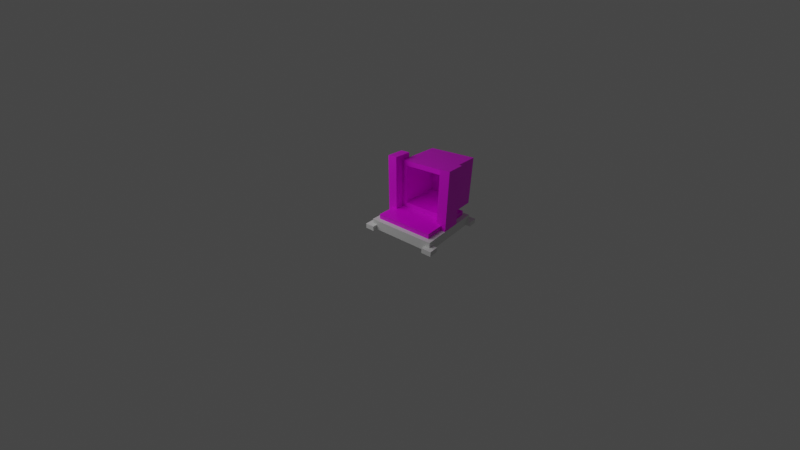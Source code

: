 # Source: mortar.blend  (saved by Blender 2.80.75; exported with 4.5.12 LTS)
import bpy
from mathutils import Matrix  # noqa: F401  (used for matrix-valued properties, if any)

bpy.ops.wm.read_factory_settings(use_empty=True)
scene = bpy.context.scene
scene.name = 'Scene'

# ---- collections
col_turretbase = bpy.data.collections.new('TurretBase'); scene.collection.children.link(col_turretbase)
col_mortar_001 = bpy.data.collections.new('Mortar.001'); scene.collection.children.link(col_mortar_001)

# ---- images (referenced by path relative to the original .blend; pixels are not part of the script)
import os
ASSET_DIR = os.environ.get("B2B_ASSET_DIR", "")  # directory of the original .blend (textures are referenced by path, not embedded)
HERE = os.path.dirname(os.path.abspath(__file__))  # packed textures are extracted next to this script under _unpacked/

def load_image(name, relpath, width, height, colorspace="sRGB"):
    """Load a texture the original file referenced (path relative to the .blend, or extracted next to this script)."""
    p = next((c for c in (os.path.join(HERE, relpath), os.path.join(ASSET_DIR, relpath)) if relpath and os.path.exists(c)), "")
    if p:
        img = bpy.data.images.load(p, check_existing=True)
        img.name = name
    else:  # same state as the original file: an image datablock whose file is absent (Cycles renders it pink)
        img = bpy.data.images.new(name, width, height)
        img.source = "FILE"
        img.filepath = "//" + (relpath or name)
    img.colorspace_settings.name = colorspace
    return img
img_mortar_uv_png = load_image('mortar_uv.png', 'mortar_uv.png', 1024, 1024, 'sRGB')

# ---- materials (node trees are filled in below, after node groups)
mat_material_001 = bpy.data.materials.new('Material.001')
mat_material_001.use_transparent_shadow = False
mat_material_001.preview_render_type = 'CUBE'
mat_material = bpy.data.materials.new('Material')
mat_material.alpha_threshold = 0.0
mat_material.use_transparent_shadow = False
mat_material.preview_render_type = 'CUBE'
mat_material.line_color = (0.0, 0.0, 0.0, 1.0)

# ---- material node trees
mat_material_001.use_nodes = True; mat_material_001.node_tree.nodes.clear()
_N = mat_material_001.node_tree.nodes; _L = mat_material_001.node_tree.links
n0 = _N.new('ShaderNodeOutputMaterial'); n0.name = 'Material Output'; n0.location = (300, 300)
n1 = _N.new('ShaderNodeBsdfPrincipled'); n1.name = 'Principled BSDF'; n1.location = (10, 300)
n1.distribution = 'GGX'
n1.subsurface_method = 'BURLEY'
n1.inputs[3].default_value = 1.45
n1.inputs[27].default_value = (0.0, 0.0, 0.0, 1.0)
n1.inputs[28].default_value = 1.0
_L.new(n1.outputs[0], n0.inputs[0])
n0.is_active_output = True
mat_material.use_nodes = True; mat_material.node_tree.nodes.clear()
_N = mat_material.node_tree.nodes; _L = mat_material.node_tree.links
n0 = _N.new('ShaderNodeOutputMaterial'); n0.name = 'Material Output'; n0.location = (300, 300)
n1 = _N.new('ShaderNodeBsdfPrincipled'); n1.name = 'Principled BSDF'; n1.location = (10, 300)
n1.distribution = 'GGX'
n1.subsurface_method = 'BURLEY'
n1.inputs[2].default_value = 0.4
n1.inputs[3].default_value = 1.45
n1.inputs[27].default_value = (0.0, 0.0, 0.0, 1.0)
n1.inputs[28].default_value = 1.0
n2 = _N.new('ShaderNodeTexImage'); n2.name = 'Image Texture'; n2.location = (-280, 280)
n2.image = img_mortar_uv_png
n2.interpolation = 'Closest'
_L.new(n1.outputs[0], n0.inputs[0])
_L.new(n2.outputs[0], n1.inputs[0])
n0.is_active_output = True

# ---- world
world_world = bpy.data.worlds.new('World'); scene.world = world_world
world_world.use_nodes = True; world_world.node_tree.nodes.clear()
_N = world_world.node_tree.nodes; _L = world_world.node_tree.links
n0 = _N.new('ShaderNodeOutputWorld'); n0.name = 'World Output'; n0.location = (300, 300)
n1 = _N.new('ShaderNodeBackground'); n1.name = 'Background'; n1.location = (10, 300)
n1.inputs[0].default_value = (0.05088, 0.05088, 0.05088, 1.0)
_L.new(n1.outputs[0], n0.inputs[0])
n0.is_active_output = True
world_world.color = (0.05088, 0.05088, 0.05088)
world_world.use_sun_shadow = False
world_world.sun_shadow_jitter_overblur = 0.0

# ---- cameras
cam_camera = bpy.data.cameras.new('Camera')
cam_camera.lens = 150.0
cam_camera.sensor_width = 360.0

# ---- lights
light_point_001 = bpy.data.lights.new('Point.001', 'POINT')
light_point_001.transmission_factor = 0.0
light_point_001.energy = 200.0
light_point_001.shadow_soft_size = 2.0
light_point_001.shadow_maximum_resolution = 0.006
light_point_001.use_absolute_resolution = True

# ---- meshes
me_cube = bpy.data.meshes.new('Cube')
me_cube.from_pydata([(1.0, 1.0, 1.0), (1.0, 1.0, -1.0), (1.0, -1.0, 1.0), (1.0, -1.0, -1.0), (-1.0, 1.0, 1.0), (-1.0, 1.0, -1.0), (-1.0, -1.0, 1.0), (-1.0, -1.0, -1.0)], [], [(0, 4, 6, 2), (3, 2, 6, 7), (7, 6, 4, 5), (5, 1, 3, 7), (1, 0, 2, 3), (5, 4, 0, 1)])
_uv = me_cube.uv_layers.new(name='UVMap')
_uv.uv.foreach_set('vector', [0.375, 0.0, 0.625, 0.0, 0.625, 0.25, 0.375, 0.25, 0.375, 0.25, 0.625, 0.25, 0.625, 0.5, 0.375, 0.5, 0.375, 0.5, 0.625, 0.5, 0.625, 0.75, 0.375, 0.75, 0.375, 0.75, 0.625, 0.75, 0.625, 1.0, 0.375, 1.0, 0.125, 0.5, 0.375, 0.5, 0.375, 0.75, 0.125, 0.75, 0.625, 0.5, 0.875, 0.5, 0.875, 0.75, 0.625, 0.75])
me_cube.materials.append(mat_material_001)
me_cube.use_remesh_preserve_volume = False
me_cube.use_remesh_preserve_attributes = False
me_cube.use_mirror_vertex_groups = False
me_cube.update()
me_cube_002 = bpy.data.meshes.new('Cube.002')
me_cube_002.from_pydata([(-1.0, -1.0, -1.0), (-1.0, -1.0, 1.0), (-1.0, 1.0, -1.0), (-1.0, 1.0, 1.0), (1.0, -1.0, -1.0), (1.0, -1.0, 1.0), (1.0, 1.0, -1.0), (1.0, 1.0, 1.0)], [], [(0, 1, 3, 2), (2, 3, 7, 6), (6, 7, 5, 4), (4, 5, 1, 0), (2, 6, 4, 0), (7, 3, 1, 5)])
_uv = me_cube_002.uv_layers.new(name='UVMap')
_uv.uv.foreach_set('vector', [0.375, 0.0, 0.625, 0.0, 0.625, 0.25, 0.375, 0.25, 0.375, 0.25, 0.625, 0.25, 0.625, 0.5, 0.375, 0.5, 0.375, 0.5, 0.625, 0.5, 0.625, 0.75, 0.375, 0.75, 0.375, 0.75, 0.625, 0.75, 0.625, 1.0, 0.375, 1.0, 0.125, 0.5, 0.375, 0.5, 0.375, 0.75, 0.125, 0.75, 0.625, 0.5, 0.875, 0.5, 0.875, 0.75, 0.625, 0.75])
me_cube_002.use_remesh_preserve_volume = False
me_cube_002.use_remesh_preserve_attributes = False
me_cube_002.use_mirror_vertex_groups = False
me_cube_002.update()
me_cube_003 = bpy.data.meshes.new('Cube.003')
me_cube_003.from_pydata([(-1.0, -1.0, -1.0), (-1.0, -1.0, 1.0), (-1.0, 1.0, -1.0), (-1.0, 1.0, 1.0), (1.0, -1.0, -1.0), (1.0, -1.0, 1.0), (1.0, 1.0, -1.0), (1.0, 1.0, 1.0)], [], [(0, 1, 3, 2), (2, 3, 7, 6), (6, 7, 5, 4), (4, 5, 1, 0), (2, 6, 4, 0), (7, 3, 1, 5)])
_uv = me_cube_003.uv_layers.new(name='UVMap')
_uv.uv.foreach_set('vector', [0.375, 0.0, 0.625, 0.0, 0.625, 0.25, 0.375, 0.25, 0.375, 0.25, 0.625, 0.25, 0.625, 0.5, 0.375, 0.5, 0.375, 0.5, 0.625, 0.5, 0.625, 0.75, 0.375, 0.75, 0.375, 0.75, 0.625, 0.75, 0.625, 1.0, 0.375, 1.0, 0.125, 0.5, 0.375, 0.5, 0.375, 0.75, 0.125, 0.75, 0.625, 0.5, 0.875, 0.5, 0.875, 0.75, 0.625, 0.75])
me_cube_003.use_remesh_preserve_volume = False
me_cube_003.use_remesh_preserve_attributes = False
me_cube_003.use_mirror_vertex_groups = False
me_cube_003.update()
me_cube_004 = bpy.data.meshes.new('Cube.004')
me_cube_004.from_pydata([(-1.0, -1.0, -1.0), (-1.0, -1.0, 1.0), (-1.0, 1.0, -1.0), (-1.0, 1.0, 1.0), (1.0, -1.0, -1.0), (1.0, -1.0, 1.0), (1.0, 1.0, -1.0), (1.0, 1.0, 1.0)], [], [(0, 1, 3, 2), (2, 3, 7, 6), (6, 7, 5, 4), (4, 5, 1, 0), (2, 6, 4, 0), (7, 3, 1, 5)])
_uv = me_cube_004.uv_layers.new(name='UVMap')
_uv.uv.foreach_set('vector', [0.375, 0.0, 0.625, 0.0, 0.625, 0.25, 0.375, 0.25, 0.375, 0.25, 0.625, 0.25, 0.625, 0.5, 0.375, 0.5, 0.375, 0.5, 0.625, 0.5, 0.625, 0.75, 0.375, 0.75, 0.375, 0.75, 0.625, 0.75, 0.625, 1.0, 0.375, 1.0, 0.125, 0.5, 0.375, 0.5, 0.375, 0.75, 0.125, 0.75, 0.625, 0.5, 0.875, 0.5, 0.875, 0.75, 0.625, 0.75])
me_cube_004.use_remesh_preserve_volume = False
me_cube_004.use_remesh_preserve_attributes = False
me_cube_004.use_mirror_vertex_groups = False
me_cube_004.update()
me_cube_005 = bpy.data.meshes.new('Cube.005')
me_cube_005.from_pydata([(-1.0, -1.0, -1.0), (-1.0, -1.0, 1.0), (-1.0, 1.0, -1.0), (-1.0, 1.0, 1.0), (1.0, -1.0, -1.0), (1.0, -1.0, 1.0), (1.0, 1.0, -1.0), (1.0, 1.0, 1.0)], [], [(0, 1, 3, 2), (2, 3, 7, 6), (6, 7, 5, 4), (4, 5, 1, 0), (2, 6, 4, 0), (7, 3, 1, 5)])
_uv = me_cube_005.uv_layers.new(name='UVMap')
_uv.uv.foreach_set('vector', [0.375, 0.0, 0.625, 0.0, 0.625, 0.25, 0.375, 0.25, 0.375, 0.25, 0.625, 0.25, 0.625, 0.5, 0.375, 0.5, 0.375, 0.5, 0.625, 0.5, 0.625, 0.75, 0.375, 0.75, 0.375, 0.75, 0.625, 0.75, 0.625, 1.0, 0.375, 1.0, 0.125, 0.5, 0.375, 0.5, 0.375, 0.75, 0.125, 0.75, 0.625, 0.5, 0.875, 0.5, 0.875, 0.75, 0.625, 0.75])
me_cube_005.use_remesh_preserve_volume = False
me_cube_005.use_remesh_preserve_attributes = False
me_cube_005.use_mirror_vertex_groups = False
me_cube_005.update()
me_cube_015 = bpy.data.meshes.new('Cube.015')
me_cube_015.from_pydata([(-1.0, -1.0, -1.0), (-1.0, -1.0, 1.0), (-1.0, 1.0, -1.0), (-1.0, 1.0, 1.0), (1.0, -1.0, -1.0), (1.0, -1.0, 1.0), (1.0, 1.0, -1.0), (1.0, 1.0, 1.0)], [], [(0, 1, 3, 2), (2, 3, 7, 6), (6, 7, 5, 4), (4, 5, 1, 0), (2, 6, 4, 0), (7, 3, 1, 5)])
_uv = me_cube_015.uv_layers.new(name='UVMap')
_uv.uv.foreach_set('vector', [0.6724, 0.5714, 0.7735, 0.5714, 0.7735, 0.6724, 0.6724, 0.6724, 0.6724, 0.6724, 0.7735, 0.6724, 0.7735, 0.7735, 0.6724, 0.7735, 0.6724, 0.7735, 0.7735, 0.7735, 0.7735, 0.8745, 0.6724, 0.8745, 0.6724, 0.8745, 0.7735, 0.8745, 0.7735, 0.9755, 0.6724, 0.9755, 0.5714, 0.7735, 0.6724, 0.7735, 0.6724, 0.8745, 0.5714, 0.8745, 0.3296, 0.9582, 0.2286, 0.9582, 0.2286, 0.8571, 0.3296, 0.8571])
me_cube_015.materials.append(mat_material)
me_cube_015.use_remesh_preserve_volume = False
me_cube_015.use_remesh_preserve_attributes = False
me_cube_015.use_mirror_vertex_groups = False
me_cube_015.update()
me_cube_014 = bpy.data.meshes.new('Cube.014')
me_cube_014.from_pydata([(-1.0, -1.0, -1.0), (-1.0, -1.0, 1.0), (-1.0, 1.0, -1.0), (-1.0, 1.0, 1.0), (1.0, -1.0, -1.0), (1.0, -1.0, 1.0), (1.0, 1.0, -1.0), (1.0, 1.0, 1.0)], [], [(0, 1, 3, 2), (2, 3, 7, 6), (6, 7, 5, 4), (4, 5, 1, 0), (2, 6, 4, 0), (7, 3, 1, 5)])
_uv = me_cube_014.uv_layers.new(name='UVMap')
_uv.uv.foreach_set('vector', [0.0, 0.7143, 3.406e-08, 0.5714, 0.1429, 0.5714, 0.1429, 0.7143, 0.1429, 0.7143, 0.1429, 0.5714, 0.2857, 0.5714, 0.2857, 0.7143, 0.2857, 0.7143, 0.2857, 0.5714, 0.4286, 0.5714, 0.4286, 0.7143, 0.4286, 0.7143, 0.4286, 0.5714, 0.5714, 0.5714, 0.5714, 0.7143, 0.2857, 0.8571, 0.2857, 0.7143, 0.4286, 0.7143, 0.4286, 0.8571, 0.2857, 0.5714, 0.2857, 0.4286, 0.4286, 0.4286, 0.4286, 0.5714])
me_cube_014.materials.append(mat_material)
me_cube_014.use_remesh_preserve_volume = False
me_cube_014.use_remesh_preserve_attributes = False
me_cube_014.use_mirror_vertex_groups = False
me_cube_014.update()
me_cube_018 = bpy.data.meshes.new('Cube.018')
me_cube_018.from_pydata([(-1.0, -1.0, -1.0), (-1.0, -1.0, 1.0), (-1.0, 1.0, -1.0), (-1.0, 1.0, 1.0), (1.0, -1.0, -1.0), (1.0, -1.0, 1.0), (1.0, 1.0, -1.0), (1.0, 1.0, 1.0)], [], [(0, 1, 3, 2), (2, 3, 7, 6), (6, 7, 5, 4), (4, 5, 1, 0), (2, 6, 4, 0), (7, 3, 1, 5)])
_uv = me_cube_018.uv_layers.new(name='UVMap')
_uv.uv.foreach_set('vector', [0.0, 0.2857, 3.406e-08, 0.1429, 0.1429, 0.1429, 0.1429, 0.2857, 0.1429, 0.2857, 0.1429, 0.1429, 0.2857, 0.1429, 0.2857, 0.2857, 0.2857, 0.2857, 0.2857, 0.1429, 0.4286, 0.1429, 0.4286, 0.2857, 0.4286, 0.2857, 0.4286, 0.1429, 0.5714, 0.1429, 0.5714, 0.2857, 0.2857, 0.4286, 0.2857, 0.2857, 0.4286, 0.2857, 0.4286, 0.4286, 0.2857, 0.1429, 0.2857, 0.0, 0.4286, 3.406e-08, 0.4286, 0.1429])
me_cube_018.materials.append(mat_material)
me_cube_018.use_remesh_preserve_volume = False
me_cube_018.use_remesh_preserve_attributes = False
me_cube_018.use_mirror_vertex_groups = False
me_cube_018.update()
me_cube_001 = bpy.data.meshes.new('Cube.001')
me_cube_001.from_pydata([(-1.0, -1.0, -1.0), (-0.8, -0.8, 1.0), (-1.0, 1.0, -1.0), (-0.8, 0.8, 1.0), (1.0, -1.0, -1.0), (0.8, -0.8, 1.0), (1.0, 1.0, -1.0), (0.8, 0.8, 1.0), (-1.0, -1.0, 1.0), (-1.0, 1.0, 1.0), (1.0, 1.0, 1.0), (1.0, -1.0, 1.0), (-0.8, -0.8, -0.8), (-0.8, 0.8, -0.8), (0.8, 0.8, -0.8), (0.8, -0.8, -0.8)], [], [(0, 8, 9, 2), (2, 9, 10, 6), (6, 10, 11, 4), (4, 11, 8, 0), (2, 6, 4, 0), (1, 5, 15, 12), (1, 3, 9, 8), (3, 7, 10, 9), (7, 5, 11, 10), (5, 1, 8, 11), (14, 13, 12, 15), (7, 3, 13, 14), (5, 7, 14, 15), (3, 1, 12, 13)])
_uv = me_cube_001.uv_layers.new(name='UVMap')
_uv.uv.foreach_set('vector', [0.8571, 0.5714, 0.7143, 0.5714, 0.7143, 0.4286, 0.8571, 0.4286, 0.8571, 0.4286, 0.7143, 0.4286, 0.7143, 0.2857, 0.8571, 0.2857, 0.8571, 0.2857, 0.7143, 0.2857, 0.7143, 0.1429, 0.8571, 0.1429, 0.8571, 0.1429, 0.7143, 0.1429, 0.7143, 0.0, 0.8571, 8.515e-09, 1.0, 0.2857, 0.8571, 0.2857, 0.8571, 0.1429, 1.0, 0.1429, 8.515e-09, 0.8571, 0.1143, 0.8571, 0.1143, 0.9857, 0.0, 0.9857, 0.5857, 0.1571, 0.5857, 0.2714, 0.5714, 0.2857, 0.5714, 0.1429, 0.5857, 0.2714, 0.7, 0.2714, 0.7143, 0.2857, 0.5714, 0.2857, 0.7, 0.2714, 0.7, 0.1571, 0.7143, 0.1429, 0.7143, 0.2857, 0.7, 0.1571, 0.5857, 0.1571, 0.5714, 0.1429, 0.7143, 0.1429, 0.1143, 0.8571, 0.2286, 0.8571, 0.2286, 0.9714, 0.1143, 0.9714, 0.7735, 0.7, 0.8877, 0.7, 0.8877, 0.8286, 0.7735, 0.8286, 0.7735, 0.8286, 0.8877, 0.8286, 0.8877, 0.9571, 0.7735, 0.9571, 0.7735, 0.5714, 0.8877, 0.5714, 0.8877, 0.7, 0.7735, 0.7])
me_cube_001.materials.append(mat_material)
me_cube_001.use_remesh_preserve_volume = False
me_cube_001.use_remesh_preserve_attributes = False
me_cube_001.use_mirror_vertex_groups = False
me_cube_001.update()
arm_armature = bpy.data.armatures.new('Armature')  # bones are not reproduced
arm_armature_003 = bpy.data.armatures.new('Armature.003')  # bones are not reproduced

# ---- objects
ob_cube = bpy.data.objects.new('Cube', me_cube)
ob_cube_001 = bpy.data.objects.new('Cube.001', me_cube_002)
ob_cube_002 = bpy.data.objects.new('Cube.002', me_cube_003)
ob_cube_003 = bpy.data.objects.new('Cube.003', me_cube_004)
ob_cube_004 = bpy.data.objects.new('Cube.004', me_cube_005)
ob_empty = bpy.data.objects.new('Empty', None)
ob_cube_008 = bpy.data.objects.new('Cube.008', me_cube_015)
ob_cube_005 = bpy.data.objects.new('Cube.005', me_cube_014)
ob_mortar_baseplate_001 = bpy.data.objects.new('Mortar-BasePlate.001', me_cube_018)
ob_base_arm = bpy.data.objects.new('Base-Arm', arm_armature)
ob_cube_009 = bpy.data.objects.new('Cube.009', me_cube_001)
ob_armature = bpy.data.objects.new('Armature', arm_armature_003)
ob_point = bpy.data.objects.new('Point', light_point_001)
ob_camera = bpy.data.objects.new('Camera', cam_camera)

# ---- transforms, parenting, visibility, modifiers, constraints
ob_cube.location = (0.0, 0.0, -0.4375)
ob_cube.scale = (0.4375, 0.4375, 0.0625)
ob_cube.lock_rotations_4d = False
ob_cube.empty_display_type = 'ARROWS'
ob_cube.lineart.crease_threshold = 0.0
ob_cube_001.location = (-0.4375, -0.4375, -0.4687)
ob_cube_001.scale = (0.0625, 0.0625, 0.03125)
ob_cube_001.lineart.crease_threshold = 0.0
ob_cube_002.location = (0.4375, -0.4375, -0.4687)
ob_cube_002.scale = (0.0625, 0.0625, 0.03125)
ob_cube_002.lineart.crease_threshold = 0.0
ob_cube_003.location = (-0.4375, 0.4375, -0.4687)
ob_cube_003.scale = (0.0625, 0.0625, 0.03125)
ob_cube_003.lineart.crease_threshold = 0.0
ob_cube_004.location = (0.4375, 0.4375, -0.4687)
ob_cube_004.scale = (0.0625, 0.0625, 0.03125)
ob_cube_004.lineart.crease_threshold = 0.0
ob_empty.location = (0.0, 0.0, 0.0)
ob_empty.scale = (0.5, 0.5, 0.5)
ob_empty.empty_display_type = 'CUBE'
ob_empty.lineart.crease_threshold = 0.0
ob_cube_008.parent = ob_base_arm
ob_cube_008.matrix_parent_inverse = Matrix(((0.125, -0.0, 0.0, -0.0), (-0.0, 0.125, -0.0, 0.0), (0.0, -0.0, 0.125, 0.03908), (-0.0, 0.0, -0.0, 1.0)))
ob_cube_008.location = (-6.0, 0.0, 8.0)
ob_cube_008.scale = (1.0, 2.0, 6.0)
ob_cube_008.lineart.crease_threshold = 0.0
ob_cube_005.parent = ob_base_arm
ob_cube_005.matrix_parent_inverse = Matrix(((0.125, -0.0, 0.0, -0.0), (-0.0, 0.125, -0.0, 0.0), (0.0, -0.0, 0.125, 0.03908), (-0.0, 0.0, -0.0, 1.0)))
ob_cube_005.location = (6.0, 0.0, 8.0)
ob_cube_005.scale = (1.0, 2.0, 6.0)
ob_cube_005.lineart.crease_threshold = 0.0
ob_mortar_baseplate_001.parent = ob_base_arm
ob_mortar_baseplate_001.matrix_parent_inverse = Matrix(((0.125, -0.0, 0.0, -0.0), (-0.0, 0.125, -0.0, 0.0), (0.0, -0.0, 0.125, 0.03908), (-0.0, 0.0, -0.0, 1.0)))
ob_mortar_baseplate_001.location = (0.0, 0.0, 2.5)
ob_mortar_baseplate_001.scale = (6.0, 6.0, 0.5)
ob_mortar_baseplate_001.lineart.crease_threshold = 0.0
ob_base_arm.location = (0.0, 0.0, -0.5195)
ob_base_arm.scale = (0.5, 0.5, 0.5)
ob_base_arm.lineart.crease_threshold = 0.0
ob_cube_009.parent = ob_armature
ob_cube_009.matrix_parent_inverse = Matrix(((1.0, -0.0, 0.0, -0.0), (-0.0, 0.0, 1.0, -16.0), (0.0, -1.0, 0.0, -0.0), (0.0, 0.0, -0.0, 1.0)))
ob_cube_009.location = (0.0, 0.0, 11.0)
ob_cube_009.scale = (5.0, 5.0, 5.0)
ob_cube_009.lineart.crease_threshold = 0.0
ob_armature.parent = ob_base_arm
ob_armature.matrix_parent_inverse = Matrix(((0.125, -0.0, 0.0, -0.0), (-0.0, 0.125, -0.0, 0.0), (0.0, -0.0, 0.125, 0.03908), (-0.0, 0.0, -0.0, 1.0)))
ob_armature.location = (0.0, 0.0, 8.0)
ob_armature.lineart.crease_threshold = 0.0
ob_point.location = (2.0, 2.0, 2.0)
ob_point.lineart.crease_threshold = 0.0
ob_camera.location = (-2.189, 3.04, 1.662)
ob_camera.rotation_euler = (1.047, 0.0, -2.444)
ob_camera.lineart.crease_threshold = 0.0

# ---- collection membership
col_turretbase.objects.link(ob_cube)
col_turretbase.objects.link(ob_cube_001)
col_turretbase.objects.link(ob_cube_002)
col_turretbase.objects.link(ob_cube_003)
col_turretbase.objects.link(ob_cube_004)
col_turretbase.objects.link(ob_empty)
col_mortar_001.objects.link(ob_cube_008)
col_mortar_001.objects.link(ob_cube_005)
col_mortar_001.objects.link(ob_mortar_baseplate_001)
col_mortar_001.objects.link(ob_base_arm)
col_mortar_001.objects.link(ob_cube_009)
col_mortar_001.objects.link(ob_armature)
col_mortar_001.objects.link(ob_point)
col_mortar_001.objects.link(ob_camera)

# ---- scene / render settings (as saved in the file)
scene.camera = ob_camera
scene.frame_start = 0; scene.frame_end = 9; scene.frame_set(0)
scene.render.engine = 'BLENDER_EEVEE_NEXT'
scene.cycles.use_denoising = False
scene.cycles.samples = 128
scene.cycles.sampling_pattern = 'TABULATED_SOBOL'
scene.cycles.use_adaptive_sampling = False
scene.cycles.use_light_tree = False
scene.view_settings.view_transform = 'Filmic'
bpy.context.view_layer.update()
